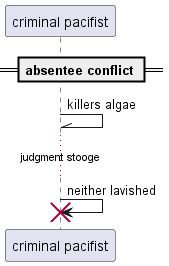

The diagram above was rendered by PlantUML. Its source (embedded in the PNG):
@startuml
participant "criminal pacifist" as 0
== absentee conflict ==
0 -\\ 0: killers algae
...judgment stooge...
0 -> 0!! : neither lavished
@enduml